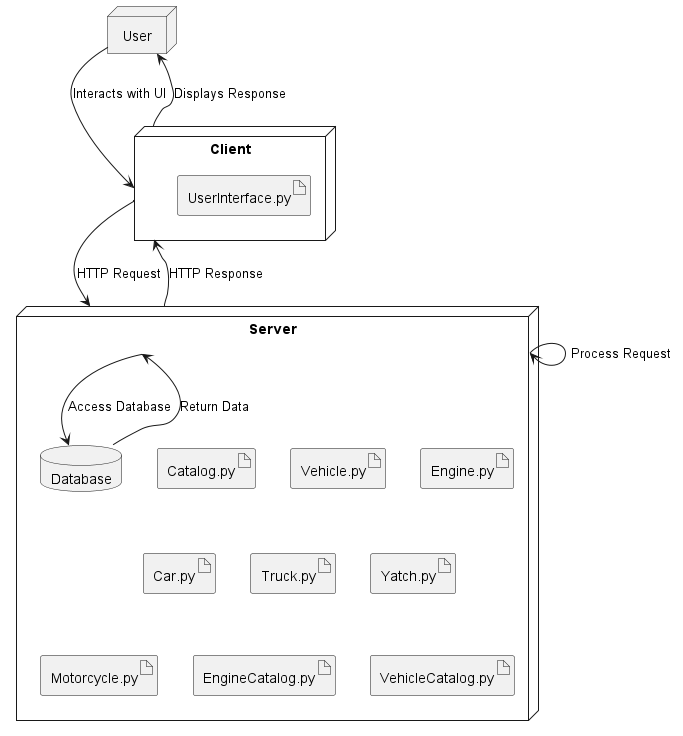

The diagram above was rendered by PlantUML. Its source (embedded in the PNG):
@startuml

node "User" as User
node "Client" as Client {
    artifact "UserInterface.py"
}
node "Server" as Server {
    artifact "Catalog.py"
    artifact "Vehicle.py"
    artifact "Engine.py"
    artifact "Car.py"
    artifact "Truck.py"
    artifact "Yatch.py"
    artifact "Motorcycle.py"
    artifact "EngineCatalog.py"
    artifact "VehicleCatalog.py"
    database "Database" as DB
}

User --> Client: Interacts with UI
Client --> Server: HTTP Request
Server --> Server: Process Request
Server --> DB: Access Database
DB --> Server: Return Data
Server --> Client: HTTP Response
Client --> User: Displays Response

@enduml